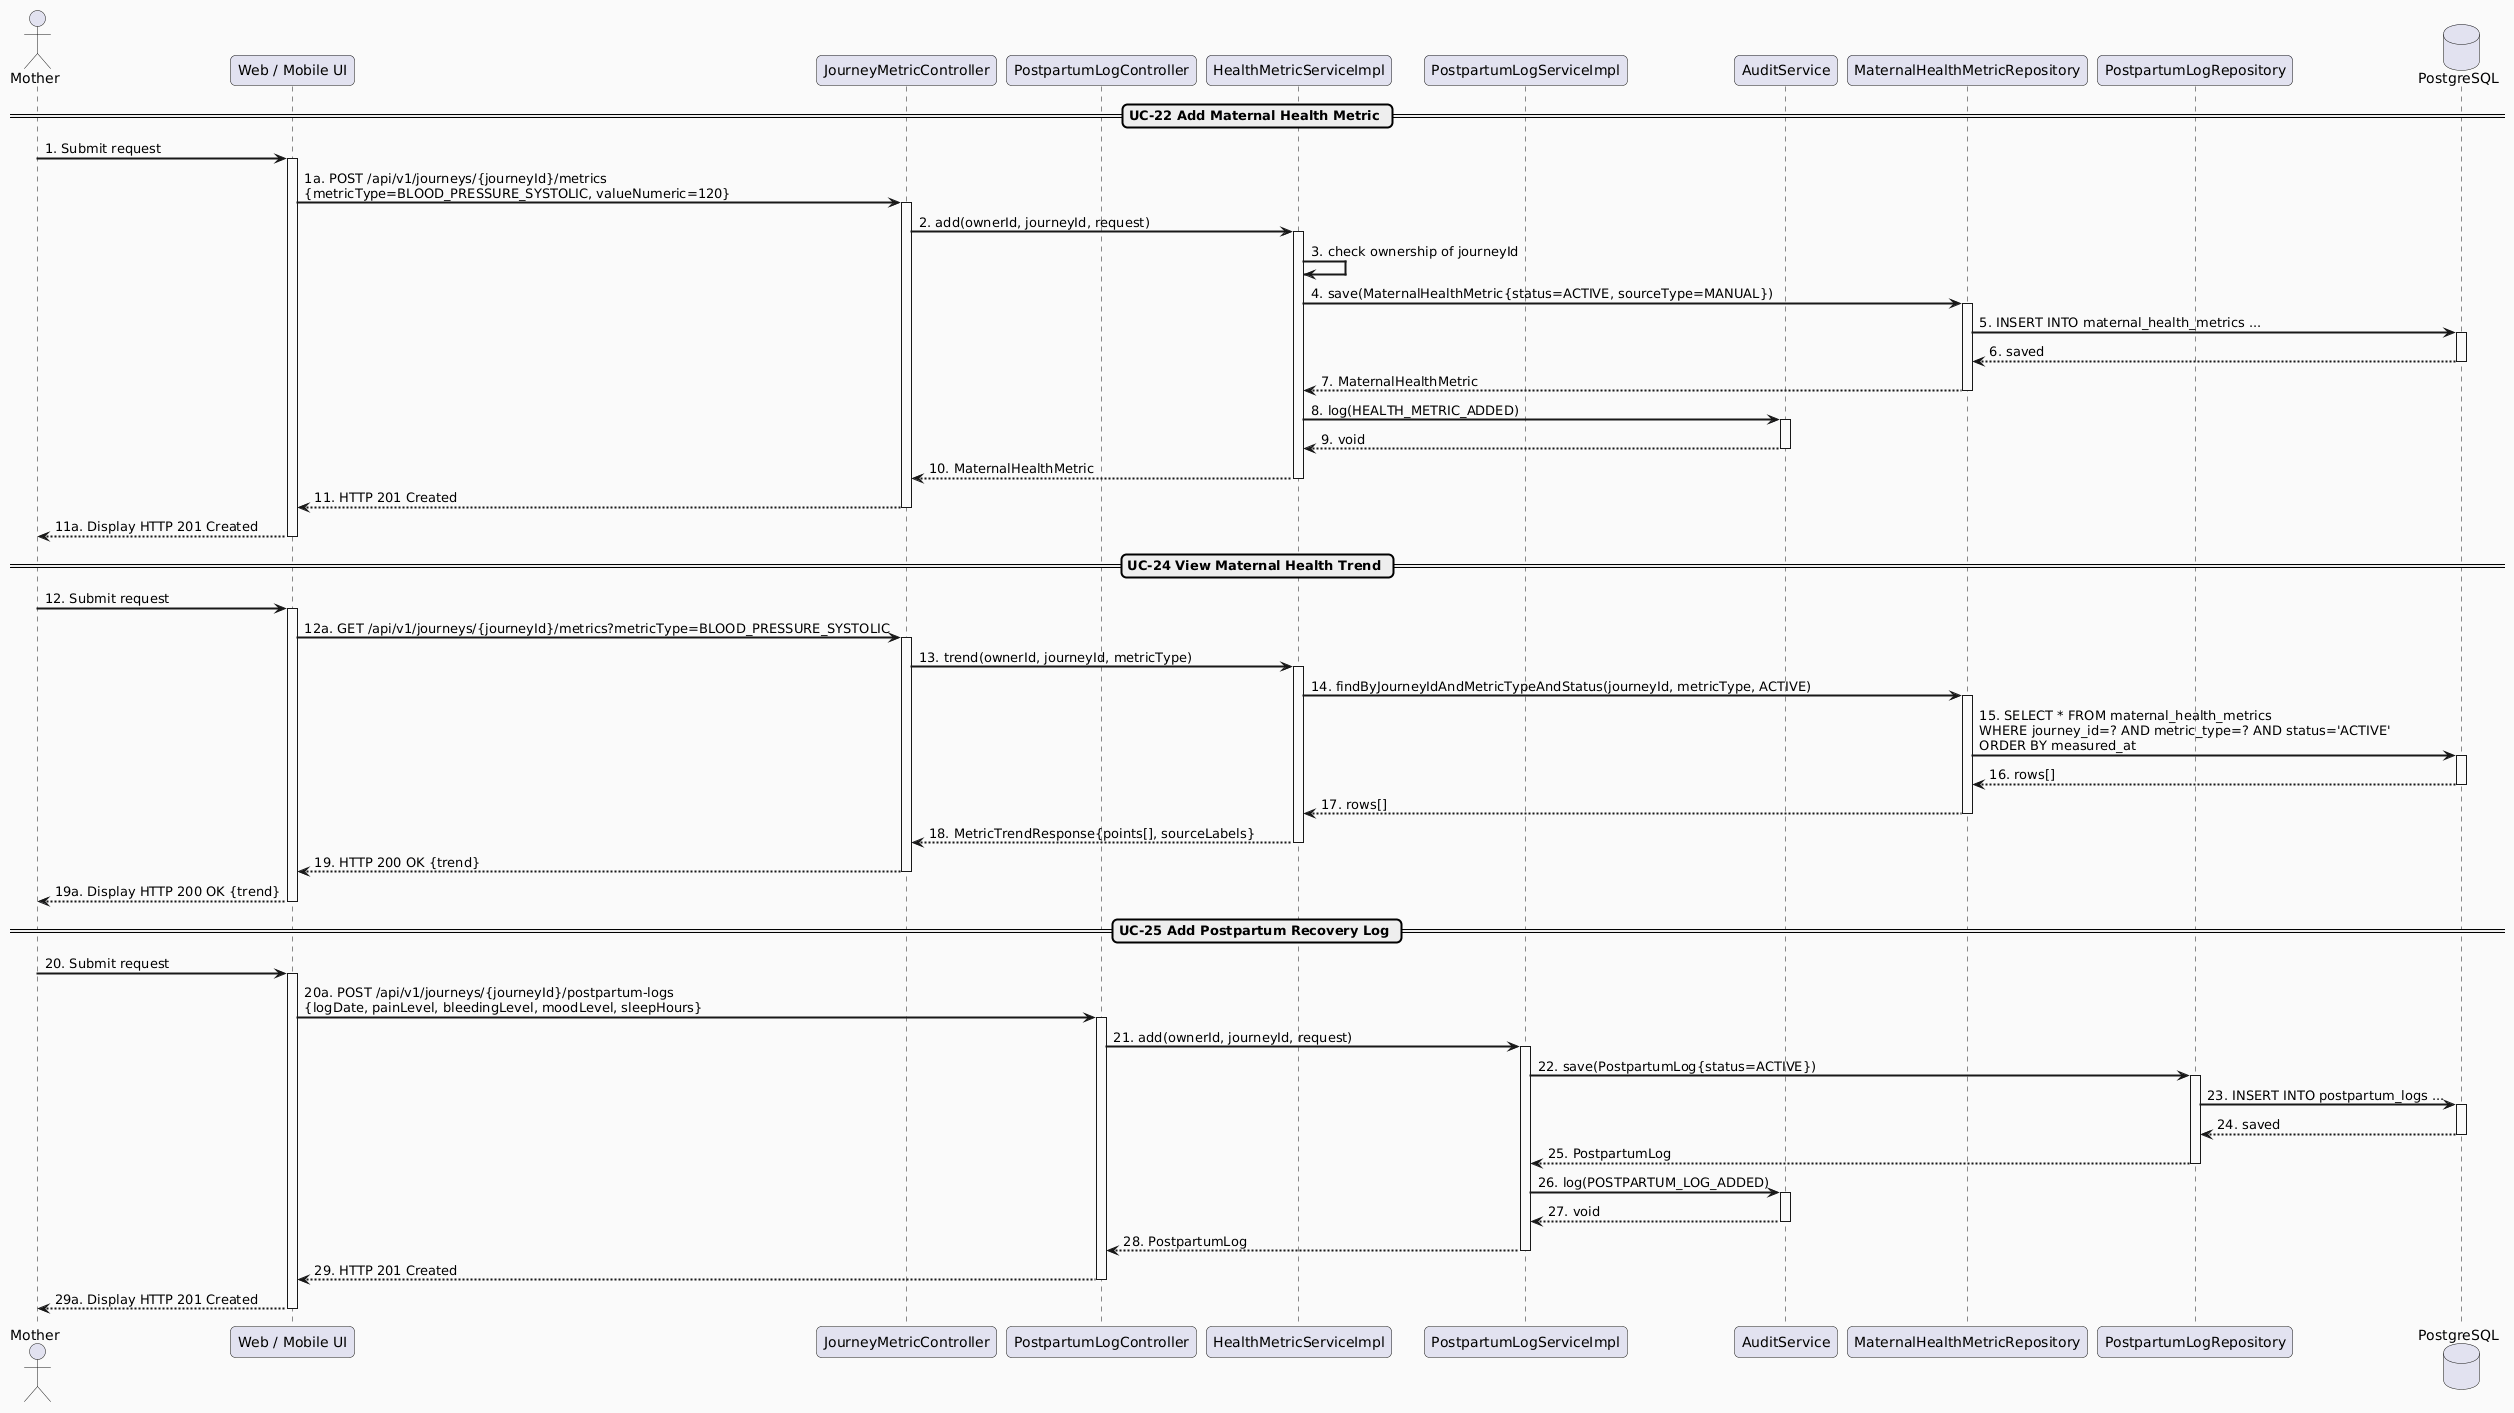

The diagram above was rendered by PlantUML. Its source (embedded in the PNG):
@startuml
skinparam sequenceArrowThickness 2
skinparam roundcorner 10
skinparam backgroundColor #FAFAFA

actor "Mother" as M
participant "Web / Mobile UI" as UI
participant "JourneyMetricController" as MetricController
participant "PostpartumLogController" as LogController
participant "HealthMetricServiceImpl" as MetricService
participant "PostpartumLogServiceImpl" as LogService
participant "AuditService" as Audit
participant "MaternalHealthMetricRepository" as MetricRepo
participant "PostpartumLogRepository" as LogRepo
database "PostgreSQL" as DB

== UC-22 Add Maternal Health Metric ==
M -> UI : 1. Submit request
activate UI
UI -> MetricController : 1a. POST /api/v1/journeys/{journeyId}/metrics\n{metricType=BLOOD_PRESSURE_SYSTOLIC, valueNumeric=120}
activate MetricController
MetricController -> MetricService : 2. add(ownerId, journeyId, request)
activate MetricService
MetricService -> MetricService : 3. check ownership of journeyId
MetricService -> MetricRepo : 4. save(MaternalHealthMetric{status=ACTIVE, sourceType=MANUAL})
activate MetricRepo
MetricRepo -> DB : 5. INSERT INTO maternal_health_metrics ...
activate DB
DB --> MetricRepo : 6. saved
deactivate DB
MetricRepo --> MetricService : 7. MaternalHealthMetric
deactivate MetricRepo
MetricService -> Audit : 8. log(HEALTH_METRIC_ADDED)
activate Audit
Audit --> MetricService : 9. void
deactivate Audit
MetricService --> MetricController : 10. MaternalHealthMetric
deactivate MetricService
MetricController --> UI : 11. HTTP 201 Created
deactivate MetricController
UI --> M : 11a. Display HTTP 201 Created
deactivate UI

== UC-24 View Maternal Health Trend ==
M -> UI : 12. Submit request
activate UI
UI -> MetricController : 12a. GET /api/v1/journeys/{journeyId}/metrics?metricType=BLOOD_PRESSURE_SYSTOLIC
activate MetricController
MetricController -> MetricService : 13. trend(ownerId, journeyId, metricType)
activate MetricService
MetricService -> MetricRepo : 14. findByJourneyIdAndMetricTypeAndStatus(journeyId, metricType, ACTIVE)
activate MetricRepo
MetricRepo -> DB : 15. SELECT * FROM maternal_health_metrics\nWHERE journey_id=? AND metric_type=? AND status='ACTIVE'\nORDER BY measured_at
activate DB
DB --> MetricRepo : 16. rows[]
deactivate DB
MetricRepo --> MetricService : 17. rows[]
deactivate MetricRepo
MetricService --> MetricController : 18. MetricTrendResponse{points[], sourceLabels}
deactivate MetricService
MetricController --> UI : 19. HTTP 200 OK {trend}
deactivate MetricController
UI --> M : 19a. Display HTTP 200 OK {trend}
deactivate UI

== UC-25 Add Postpartum Recovery Log ==
M -> UI : 20. Submit request
activate UI
UI -> LogController : 20a. POST /api/v1/journeys/{journeyId}/postpartum-logs\n{logDate, painLevel, bleedingLevel, moodLevel, sleepHours}
activate LogController
LogController -> LogService : 21. add(ownerId, journeyId, request)
activate LogService
LogService -> LogRepo : 22. save(PostpartumLog{status=ACTIVE})
activate LogRepo
LogRepo -> DB : 23. INSERT INTO postpartum_logs ...
activate DB
DB --> LogRepo : 24. saved
deactivate DB
LogRepo --> LogService : 25. PostpartumLog
deactivate LogRepo
LogService -> Audit : 26. log(POSTPARTUM_LOG_ADDED)
activate Audit
Audit --> LogService : 27. void
deactivate Audit
LogService --> LogController : 28. PostpartumLog
deactivate LogService
LogController --> UI : 29. HTTP 201 Created
deactivate LogController
UI --> M : 29a. Display HTTP 201 Created
deactivate UI
@enduml